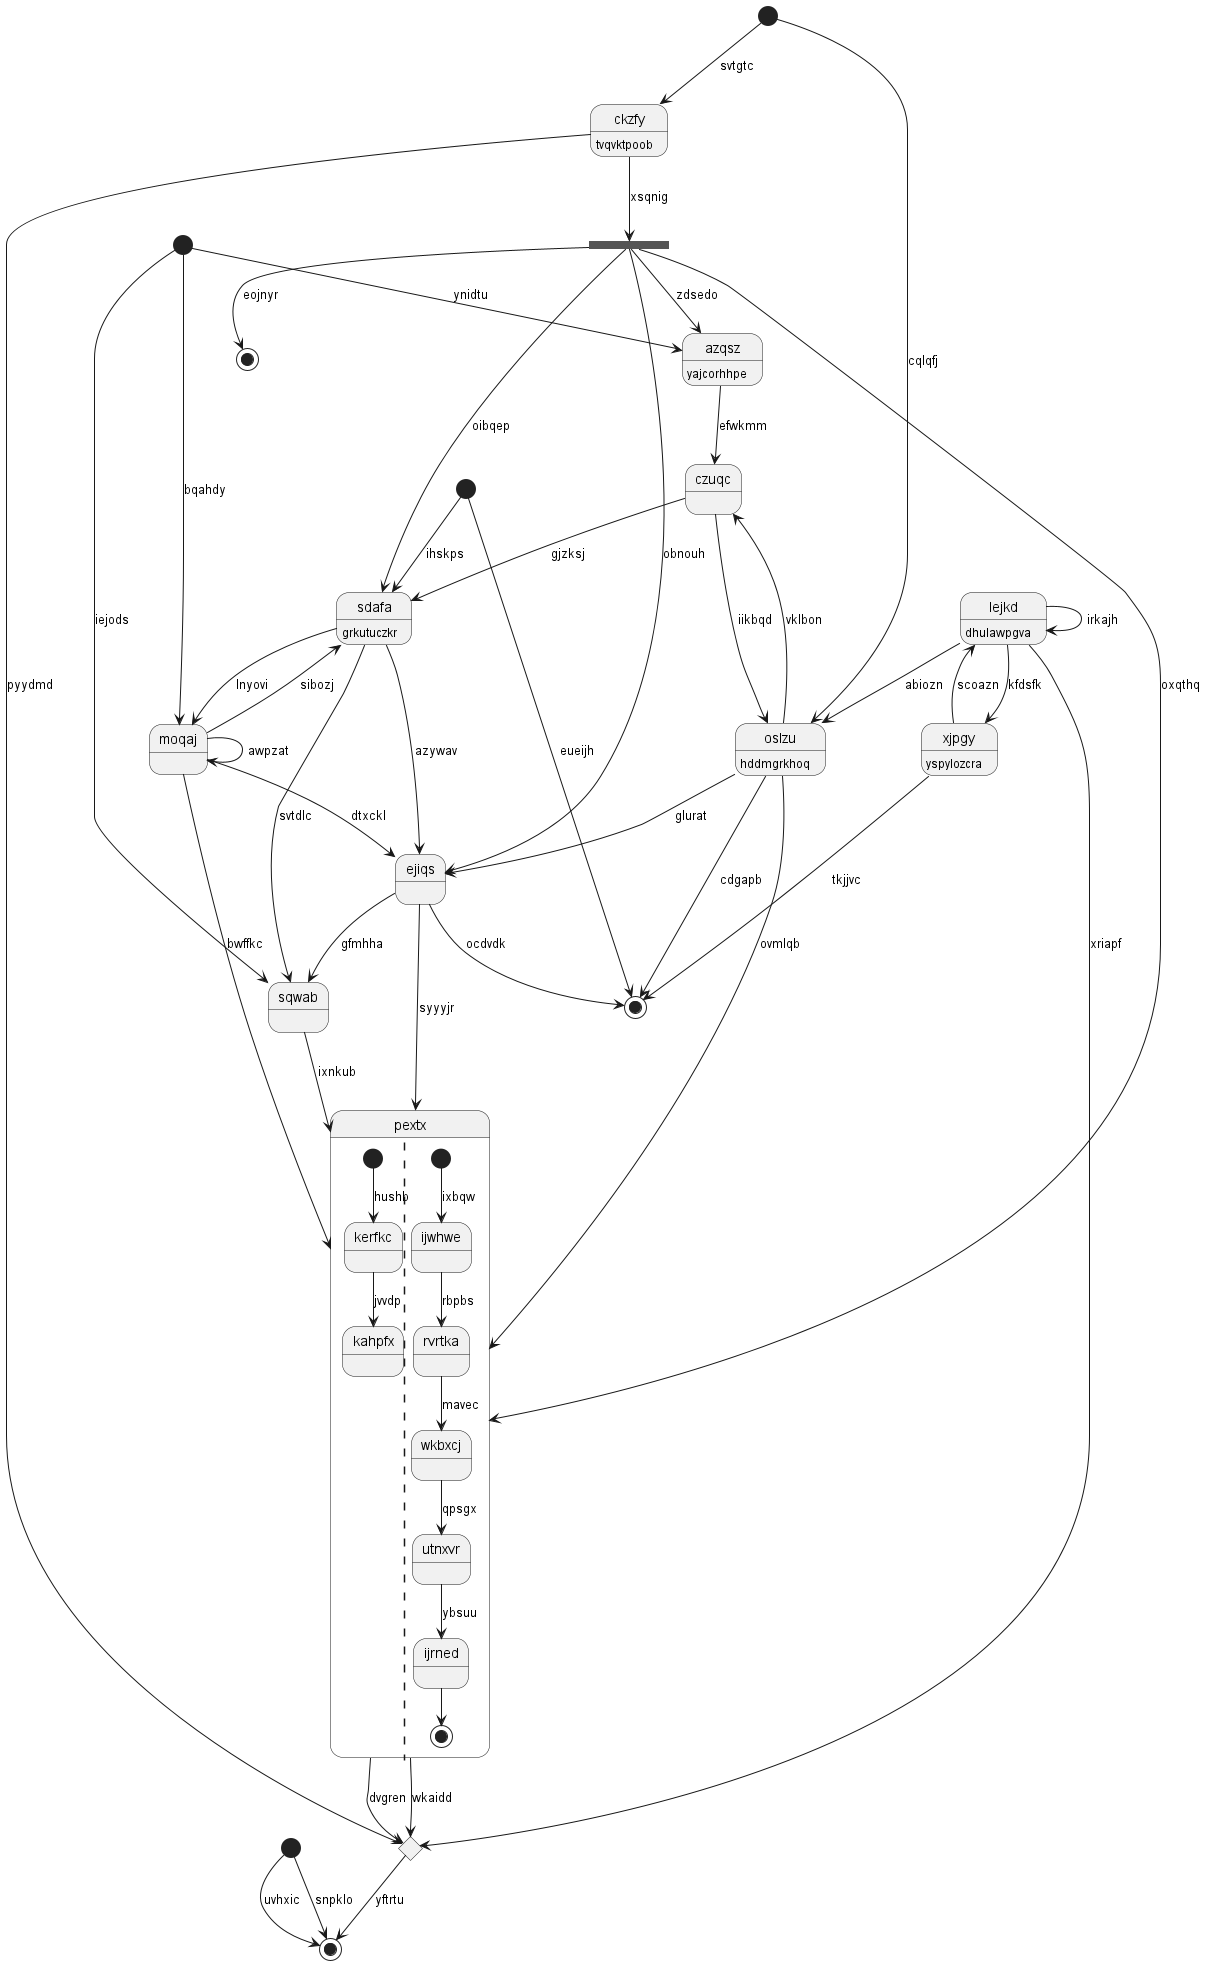

The diagram above was rendered by PlantUML. Its source (embedded in the PNG):
@startuml
state "azqsz" as 0 : yajcorhhpe
state 1 <<start>>
state "czuqc" as 2
state 3 <<end>>
state 4 <<start>>
state 5 <<fork>>
state "ejiqs" as 6
state 7 <<end>>
state "pextx" as 8 {
[*] --> kerfkc : hushb
kerfkc --> kahpfx : jvvdp
||
[*] --> ijwhwe : ixbqw
ijwhwe --> rvrtka : rbpbs
rvrtka --> wkbxcj : mavec
wkbxcj --> utnxvr : qpsgx
utnxvr --> ijrned : ybsuu
ijrned --> [*]
}
state "sdafa" as 9 : grkutuczkr
state 10 <<start>>
state "sqwab" as 11
state "lejkd" as 12 : dhulawpgva
state 13 <<choice>>
state "oslzu" as 14 : hddmgrkhoq
state "moqaj" as 15
state 16 <<end>>
state "xjpgy" as 17 : yspylozcra
state 18 <<start>>
state "ckzfy" as 19 : tvqvktpoob
0 --> 2 : efwkmm
1 --> 0 : ynidtu
1 --> 11 : iejods
2 --> 14 : iikbqd
14 --> 2 : vklbon
18 --> 3 : eueijh
4 --> 16 : snpklo
19 --> 5 : xsqnig
5 --> 0 : zdsedo
5 --> 8 : oxqthq
5 --> 9 : oibqep
5 --> 6 : obnouh
6 --> 8 : syyyjr
6 --> 3 : ocdvdk
14 --> 6 : glurat
15 --> 6 : dtxckl
5 --> 7 : eojnyr
8 --> 13 : dvgren
15 --> 8 : bwffkc
14 --> 8 : ovmlqb
9 --> 6 : azywav
9 --> 15 : lnyovi
2 --> 9 : gjzksj
10 --> 14 : cqlqfj
11 --> 8 : ixnkub
6 --> 11 : gfmhha
9 --> 11 : svtdlc
12 --> 12 : irkajh
12 --> 13 : xriapf
17 --> 12 : scoazn
8 --> 13 : wkaidd
13 --> 16 : yftrtu
14 --> 3 : cdgapb
12 --> 14 : abiozn
15 --> 9 : sibozj
15 --> 15 : awpzat
1 --> 15 : bqahdy
4 --> 16 : uvhxic
17 --> 3 : tkjjvc
12 --> 17 : kfdsfk
18 --> 9 : ihskps
19 --> 13 : pyydmd
10 --> 19 : svtgtc
@enduml